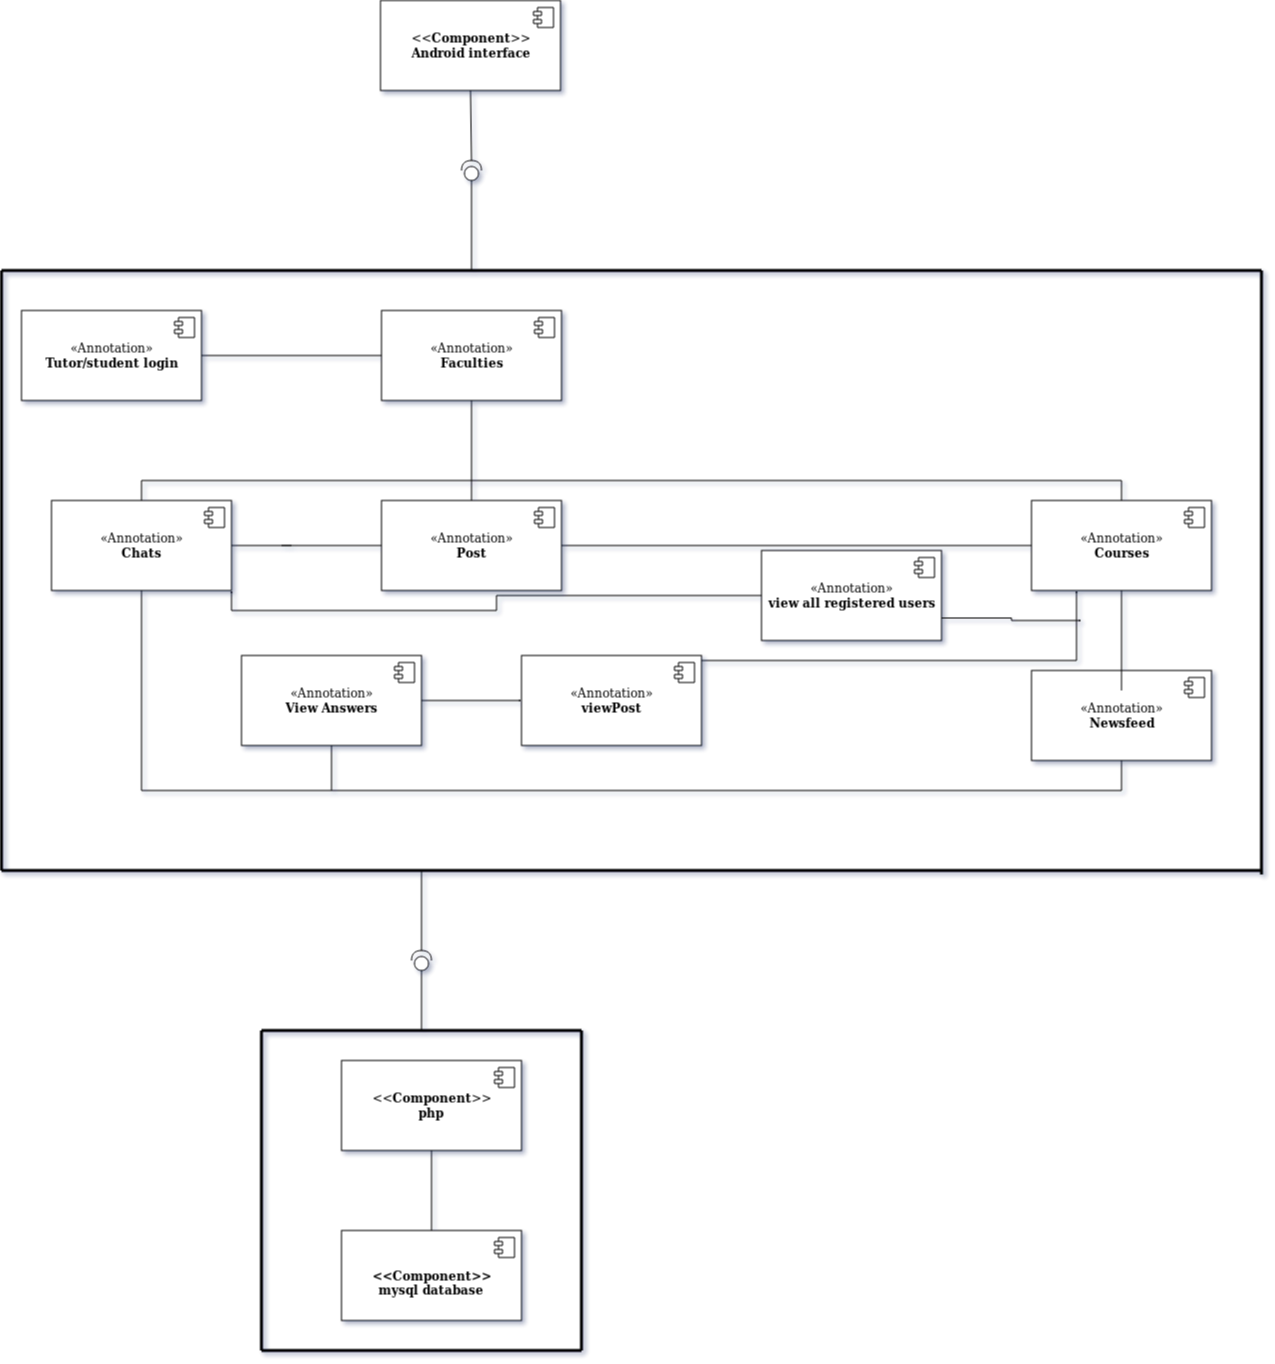

The diagram above was exported from draw.io. Its source (the exported page's mxGraphModel, read from the mxfile embedded in the PNG):
<mxGraphModel dx="1628" dy="1633" grid="1" gridSize="10" guides="1" tooltips="1" connect="1" arrows="1" fold="1" page="1" pageScale="1" pageWidth="827" pageHeight="1169" math="0" shadow="1">
  <root>
    <mxCell id="0" />
    <mxCell id="1" parent="0" />
    <mxCell id="2FSID3qwfWjKybohTjHW-1" value="«Annotation»&lt;br&gt;&lt;b&gt;Tutor/student login&lt;/b&gt;" style="html=1;dropTarget=0;" parent="1" vertex="1">
      <mxGeometry x="-120" y="240" width="180" height="90" as="geometry" />
    </mxCell>
    <mxCell id="2FSID3qwfWjKybohTjHW-2" value="" style="shape=component;jettyWidth=8;jettyHeight=4;" parent="2FSID3qwfWjKybohTjHW-1" vertex="1">
      <mxGeometry x="1" width="20" height="20" relative="1" as="geometry">
        <mxPoint x="-27" y="7" as="offset" />
      </mxGeometry>
    </mxCell>
    <mxCell id="2FSID3qwfWjKybohTjHW-3" value="«Annotation»&lt;br&gt;&lt;b&gt;Faculties&lt;/b&gt;" style="html=1;dropTarget=0;" parent="1" vertex="1">
      <mxGeometry x="240" y="240" width="180" height="90" as="geometry" />
    </mxCell>
    <mxCell id="2FSID3qwfWjKybohTjHW-4" value="" style="shape=component;jettyWidth=8;jettyHeight=4;" parent="2FSID3qwfWjKybohTjHW-3" vertex="1">
      <mxGeometry x="1" width="20" height="20" relative="1" as="geometry">
        <mxPoint x="-27" y="7" as="offset" />
      </mxGeometry>
    </mxCell>
    <mxCell id="2FSID3qwfWjKybohTjHW-5" value="«Annotation»&lt;br&gt;&lt;b&gt;Chats&lt;/b&gt;" style="html=1;dropTarget=0;" parent="1" vertex="1">
      <mxGeometry x="-90" y="430" width="180" height="90" as="geometry" />
    </mxCell>
    <mxCell id="2FSID3qwfWjKybohTjHW-6" value="" style="shape=component;jettyWidth=8;jettyHeight=4;" parent="2FSID3qwfWjKybohTjHW-5" vertex="1">
      <mxGeometry x="1" width="20" height="20" relative="1" as="geometry">
        <mxPoint x="-27" y="7" as="offset" />
      </mxGeometry>
    </mxCell>
    <mxCell id="BqcekS49_ZCp-UYTS0Uh-13" value="" style="edgeStyle=orthogonalEdgeStyle;rounded=0;orthogonalLoop=1;jettySize=auto;html=1;endSize=0;entryX=0.25;entryY=1;entryDx=0;entryDy=0;" edge="1" parent="1" source="2FSID3qwfWjKybohTjHW-7" target="2FSID3qwfWjKybohTjHW-13">
      <mxGeometry relative="1" as="geometry">
        <mxPoint x="640" y="630" as="targetPoint" />
        <Array as="points">
          <mxPoint x="935" y="590" />
        </Array>
      </mxGeometry>
    </mxCell>
    <mxCell id="2FSID3qwfWjKybohTjHW-7" value="&lt;div&gt;«Annotation»&lt;/div&gt;&lt;div&gt;&lt;b&gt;viewPost&lt;/b&gt;&lt;br&gt;&lt;/div&gt;" style="html=1;dropTarget=0;" parent="1" vertex="1">
      <mxGeometry x="380" y="585" width="180" height="90" as="geometry" />
    </mxCell>
    <mxCell id="2FSID3qwfWjKybohTjHW-8" value="" style="shape=component;jettyWidth=8;jettyHeight=4;" parent="2FSID3qwfWjKybohTjHW-7" vertex="1">
      <mxGeometry x="1" width="20" height="20" relative="1" as="geometry">
        <mxPoint x="-27" y="7" as="offset" />
      </mxGeometry>
    </mxCell>
    <mxCell id="BqcekS49_ZCp-UYTS0Uh-14" style="edgeStyle=orthogonalEdgeStyle;rounded=0;orthogonalLoop=1;jettySize=auto;html=1;exitX=1;exitY=0.75;exitDx=0;exitDy=0;endSize=0;" edge="1" parent="1" source="2FSID3qwfWjKybohTjHW-9">
      <mxGeometry relative="1" as="geometry">
        <mxPoint x="940" y="550" as="targetPoint" />
      </mxGeometry>
    </mxCell>
    <mxCell id="BqcekS49_ZCp-UYTS0Uh-18" value="" style="edgeStyle=orthogonalEdgeStyle;rounded=0;orthogonalLoop=1;jettySize=auto;html=1;endSize=0;entryX=1;entryY=1;entryDx=0;entryDy=0;" edge="1" parent="1" source="2FSID3qwfWjKybohTjHW-9" target="2FSID3qwfWjKybohTjHW-5">
      <mxGeometry relative="1" as="geometry">
        <mxPoint x="540" y="525" as="targetPoint" />
      </mxGeometry>
    </mxCell>
    <mxCell id="2FSID3qwfWjKybohTjHW-9" value="«Annotation»&lt;br&gt;&lt;b&gt;view all registered users&lt;br&gt;&lt;/b&gt;" style="html=1;dropTarget=0;" parent="1" vertex="1">
      <mxGeometry x="620" y="480" width="180" height="90" as="geometry" />
    </mxCell>
    <mxCell id="2FSID3qwfWjKybohTjHW-10" value="" style="shape=component;jettyWidth=8;jettyHeight=4;" parent="2FSID3qwfWjKybohTjHW-9" vertex="1">
      <mxGeometry x="1" width="20" height="20" relative="1" as="geometry">
        <mxPoint x="-27" y="7" as="offset" />
      </mxGeometry>
    </mxCell>
    <mxCell id="2FSID3qwfWjKybohTjHW-11" value="«Annotation»&lt;br&gt;&lt;b&gt;Post&lt;/b&gt;" style="html=1;dropTarget=0;" parent="1" vertex="1">
      <mxGeometry x="240" y="430" width="180" height="90" as="geometry" />
    </mxCell>
    <mxCell id="2FSID3qwfWjKybohTjHW-12" value="" style="shape=component;jettyWidth=8;jettyHeight=4;" parent="2FSID3qwfWjKybohTjHW-11" vertex="1">
      <mxGeometry x="1" width="20" height="20" relative="1" as="geometry">
        <mxPoint x="-27" y="7" as="offset" />
      </mxGeometry>
    </mxCell>
    <mxCell id="2FSID3qwfWjKybohTjHW-13" value="«Annotation»&lt;br&gt;&lt;b&gt;Courses&lt;/b&gt;" style="html=1;dropTarget=0;" parent="1" vertex="1">
      <mxGeometry x="890" y="430" width="180" height="90" as="geometry" />
    </mxCell>
    <mxCell id="2FSID3qwfWjKybohTjHW-14" value="" style="shape=component;jettyWidth=8;jettyHeight=4;" parent="2FSID3qwfWjKybohTjHW-13" vertex="1">
      <mxGeometry x="1" width="20" height="20" relative="1" as="geometry">
        <mxPoint x="-27" y="7" as="offset" />
      </mxGeometry>
    </mxCell>
    <mxCell id="BqcekS49_ZCp-UYTS0Uh-7" value="" style="edgeStyle=orthogonalEdgeStyle;rounded=0;orthogonalLoop=1;jettySize=auto;html=1;endSize=0;entryX=0;entryY=0.5;entryDx=0;entryDy=0;" edge="1" parent="1" source="2FSID3qwfWjKybohTjHW-15" target="2FSID3qwfWjKybohTjHW-7">
      <mxGeometry relative="1" as="geometry">
        <mxPoint x="360" y="630" as="targetPoint" />
      </mxGeometry>
    </mxCell>
    <mxCell id="2FSID3qwfWjKybohTjHW-15" value="&lt;div&gt;«Annotation»&lt;/div&gt;&lt;div&gt;&lt;b&gt;View Answers&lt;/b&gt;&lt;br&gt;&lt;/div&gt;" style="html=1;dropTarget=0;" parent="1" vertex="1">
      <mxGeometry x="100" y="585" width="180" height="90" as="geometry" />
    </mxCell>
    <mxCell id="2FSID3qwfWjKybohTjHW-16" value="" style="shape=component;jettyWidth=8;jettyHeight=4;" parent="2FSID3qwfWjKybohTjHW-15" vertex="1">
      <mxGeometry x="1" width="20" height="20" relative="1" as="geometry">
        <mxPoint x="-27" y="7" as="offset" />
      </mxGeometry>
    </mxCell>
    <mxCell id="2FSID3qwfWjKybohTjHW-17" value="«Annotation»&lt;br&gt;&lt;b&gt;Newsfeed&lt;/b&gt;" style="html=1;dropTarget=0;" parent="1" vertex="1">
      <mxGeometry x="890" y="600" width="180" height="90" as="geometry" />
    </mxCell>
    <mxCell id="2FSID3qwfWjKybohTjHW-18" value="" style="shape=component;jettyWidth=8;jettyHeight=4;" parent="2FSID3qwfWjKybohTjHW-17" vertex="1">
      <mxGeometry x="1" width="20" height="20" relative="1" as="geometry">
        <mxPoint x="-27" y="7" as="offset" />
      </mxGeometry>
    </mxCell>
    <mxCell id="2FSID3qwfWjKybohTjHW-20" value="" style="endArrow=none;html=1;entryX=0.5;entryY=1;entryDx=0;entryDy=0;" parent="1" target="2FSID3qwfWjKybohTjHW-5" edge="1">
      <mxGeometry width="50" height="50" relative="1" as="geometry">
        <mxPoint y="720" as="sourcePoint" />
        <mxPoint x="120" y="700" as="targetPoint" />
      </mxGeometry>
    </mxCell>
    <mxCell id="2FSID3qwfWjKybohTjHW-22" value="" style="shape=providedRequiredInterface;html=1;verticalLabelPosition=bottom;direction=north;" parent="1" vertex="1">
      <mxGeometry x="270" y="880" width="20" height="20" as="geometry" />
    </mxCell>
    <mxCell id="2FSID3qwfWjKybohTjHW-36" value="" style="endArrow=none;html=1;entryX=0.5;entryY=1;entryDx=0;entryDy=0;exitX=1;exitY=0.5;exitDx=0;exitDy=0;exitPerimeter=0;" parent="1" target="2FSID3qwfWjKybohTjHW-13" edge="1">
      <mxGeometry width="50" height="50" relative="1" as="geometry">
        <mxPoint x="980" y="600" as="sourcePoint" />
        <mxPoint x="790" y="690" as="targetPoint" />
      </mxGeometry>
    </mxCell>
    <mxCell id="2FSID3qwfWjKybohTjHW-39" value="" style="endArrow=none;html=1;entryX=0;entryY=0.5;entryDx=0;entryDy=0;entryPerimeter=0;exitX=0.5;exitY=0;exitDx=0;exitDy=0;" parent="1" source="2FSID3qwfWjKybohTjHW-17" edge="1">
      <mxGeometry width="50" height="50" relative="1" as="geometry">
        <mxPoint x="740" y="740" as="sourcePoint" />
        <mxPoint x="980" y="620" as="targetPoint" />
      </mxGeometry>
    </mxCell>
    <mxCell id="2FSID3qwfWjKybohTjHW-40" value="" style="endArrow=none;html=1;entryX=0.5;entryY=1;entryDx=0;entryDy=0;" parent="1" target="2FSID3qwfWjKybohTjHW-17" edge="1">
      <mxGeometry width="50" height="50" relative="1" as="geometry">
        <mxPoint x="980" y="720" as="sourcePoint" />
        <mxPoint x="790" y="690" as="targetPoint" />
      </mxGeometry>
    </mxCell>
    <mxCell id="2FSID3qwfWjKybohTjHW-42" value="" style="endArrow=none;html=1;" parent="1" edge="1">
      <mxGeometry width="50" height="50" relative="1" as="geometry">
        <mxPoint y="720" as="sourcePoint" />
        <mxPoint x="980" y="720" as="targetPoint" />
      </mxGeometry>
    </mxCell>
    <mxCell id="2FSID3qwfWjKybohTjHW-43" value="" style="endArrow=none;html=1;entryX=0;entryY=0.5;entryDx=0;entryDy=0;entryPerimeter=0;" parent="1" target="2FSID3qwfWjKybohTjHW-22" edge="1">
      <mxGeometry width="50" height="50" relative="1" as="geometry">
        <mxPoint x="280" y="960" as="sourcePoint" />
        <mxPoint x="790" y="690" as="targetPoint" />
      </mxGeometry>
    </mxCell>
    <mxCell id="2FSID3qwfWjKybohTjHW-45" value="" style="endArrow=none;html=1;exitX=0.5;exitY=1;exitDx=0;exitDy=0;" parent="1" source="2FSID3qwfWjKybohTjHW-15" edge="1">
      <mxGeometry width="50" height="50" relative="1" as="geometry">
        <mxPoint x="340" y="740" as="sourcePoint" />
        <mxPoint x="190" y="720" as="targetPoint" />
      </mxGeometry>
    </mxCell>
    <mxCell id="2FSID3qwfWjKybohTjHW-48" value="" style="endArrow=none;html=1;entryX=0;entryY=0.5;entryDx=0;entryDy=0;" parent="1" target="2FSID3qwfWjKybohTjHW-11" edge="1">
      <mxGeometry width="50" height="50" relative="1" as="geometry">
        <mxPoint x="140" y="475" as="sourcePoint" />
        <mxPoint x="390" y="460" as="targetPoint" />
      </mxGeometry>
    </mxCell>
    <mxCell id="2FSID3qwfWjKybohTjHW-50" value="" style="endArrow=none;html=1;exitX=1;exitY=0.5;exitDx=0;exitDy=0;exitPerimeter=0;entryX=1;entryY=0.5;entryDx=0;entryDy=0;" parent="1" target="2FSID3qwfWjKybohTjHW-5" edge="1">
      <mxGeometry width="50" height="50" relative="1" as="geometry">
        <mxPoint x="150" y="475" as="sourcePoint" />
        <mxPoint x="390" y="460" as="targetPoint" />
      </mxGeometry>
    </mxCell>
    <mxCell id="2FSID3qwfWjKybohTjHW-51" value="" style="endArrow=none;html=1;entryX=1;entryY=0.5;entryDx=0;entryDy=0;" parent="1" target="2FSID3qwfWjKybohTjHW-11" edge="1">
      <mxGeometry width="50" height="50" relative="1" as="geometry">
        <mxPoint x="810" y="475" as="sourcePoint" />
        <mxPoint x="390" y="460" as="targetPoint" />
      </mxGeometry>
    </mxCell>
    <mxCell id="2FSID3qwfWjKybohTjHW-53" value="" style="endArrow=none;html=1;entryX=0.5;entryY=1;entryDx=0;entryDy=0;" parent="1" target="2FSID3qwfWjKybohTjHW-3" edge="1">
      <mxGeometry width="50" height="50" relative="1" as="geometry">
        <mxPoint x="330" y="400" as="sourcePoint" />
        <mxPoint x="390" y="460" as="targetPoint" />
      </mxGeometry>
    </mxCell>
    <mxCell id="2FSID3qwfWjKybohTjHW-55" value="" style="endArrow=none;html=1;entryX=0;entryY=0.5;entryDx=0;entryDy=0;entryPerimeter=0;" parent="1" edge="1">
      <mxGeometry width="50" height="50" relative="1" as="geometry">
        <mxPoint x="330" y="430" as="sourcePoint" />
        <mxPoint x="330" y="400" as="targetPoint" />
      </mxGeometry>
    </mxCell>
    <mxCell id="2FSID3qwfWjKybohTjHW-56" value="" style="endArrow=none;html=1;" parent="1" edge="1">
      <mxGeometry width="50" height="50" relative="1" as="geometry">
        <mxPoint y="410" as="sourcePoint" />
        <mxPoint x="330" y="410" as="targetPoint" />
      </mxGeometry>
    </mxCell>
    <mxCell id="2FSID3qwfWjKybohTjHW-58" value="" style="endArrow=none;html=1;exitX=0;exitY=0.5;exitDx=0;exitDy=0;" parent="1" source="2FSID3qwfWjKybohTjHW-3" target="2FSID3qwfWjKybohTjHW-1" edge="1">
      <mxGeometry width="50" height="50" relative="1" as="geometry">
        <mxPoint x="230" y="285" as="sourcePoint" />
        <mxPoint x="390" y="310" as="targetPoint" />
      </mxGeometry>
    </mxCell>
    <mxCell id="2FSID3qwfWjKybohTjHW-59" value="" style="endArrow=none;html=1;" parent="1" edge="1">
      <mxGeometry width="50" height="50" relative="1" as="geometry">
        <mxPoint x="980" y="410" as="sourcePoint" />
        <mxPoint x="330" y="410" as="targetPoint" />
      </mxGeometry>
    </mxCell>
    <mxCell id="2FSID3qwfWjKybohTjHW-60" value="" style="endArrow=none;html=1;entryX=0.5;entryY=0;entryDx=0;entryDy=0;" parent="1" target="2FSID3qwfWjKybohTjHW-13" edge="1">
      <mxGeometry width="50" height="50" relative="1" as="geometry">
        <mxPoint x="980" y="410" as="sourcePoint" />
        <mxPoint x="750" y="430" as="targetPoint" />
      </mxGeometry>
    </mxCell>
    <mxCell id="2FSID3qwfWjKybohTjHW-62" value="" style="endArrow=none;html=1;entryX=0;entryY=0.5;entryDx=0;entryDy=0;" parent="1" target="2FSID3qwfWjKybohTjHW-13" edge="1">
      <mxGeometry width="50" height="50" relative="1" as="geometry">
        <mxPoint x="810" y="475" as="sourcePoint" />
        <mxPoint x="750" y="430" as="targetPoint" />
      </mxGeometry>
    </mxCell>
    <mxCell id="2FSID3qwfWjKybohTjHW-65" value="" style="endArrow=none;html=1;exitX=0.5;exitY=0;exitDx=0;exitDy=0;" parent="1" source="2FSID3qwfWjKybohTjHW-5" edge="1">
      <mxGeometry width="50" height="50" relative="1" as="geometry">
        <mxPoint x="-180" y="480" as="sourcePoint" />
        <mxPoint y="410" as="targetPoint" />
      </mxGeometry>
    </mxCell>
    <mxCell id="y-jDfm6EK3m44Eu2OrVa-4" value="" style="endArrow=none;html=1;strokeWidth=3;" parent="1" edge="1">
      <mxGeometry width="50" height="50" relative="1" as="geometry">
        <mxPoint x="-140" y="200" as="sourcePoint" />
        <mxPoint x="1120" y="200" as="targetPoint" />
      </mxGeometry>
    </mxCell>
    <mxCell id="y-jDfm6EK3m44Eu2OrVa-5" value="" style="endArrow=none;html=1;strokeWidth=3;" parent="1" edge="1">
      <mxGeometry width="50" height="50" relative="1" as="geometry">
        <mxPoint x="1120" y="804" as="sourcePoint" />
        <mxPoint x="1120" y="200" as="targetPoint" />
      </mxGeometry>
    </mxCell>
    <mxCell id="y-jDfm6EK3m44Eu2OrVa-6" value="" style="endArrow=none;html=1;strokeWidth=3;" parent="1" edge="1">
      <mxGeometry width="50" height="50" relative="1" as="geometry">
        <mxPoint x="-140" y="800" as="sourcePoint" />
        <mxPoint x="1120" y="800" as="targetPoint" />
      </mxGeometry>
    </mxCell>
    <mxCell id="y-jDfm6EK3m44Eu2OrVa-7" value="" style="endArrow=none;html=1;strokeWidth=3;" parent="1" edge="1">
      <mxGeometry width="50" height="50" relative="1" as="geometry">
        <mxPoint x="-140" y="800" as="sourcePoint" />
        <mxPoint x="-140" y="200" as="targetPoint" />
      </mxGeometry>
    </mxCell>
    <mxCell id="y-jDfm6EK3m44Eu2OrVa-10" value="&lt;div&gt;&amp;lt;&amp;lt;&lt;b&gt;Component&lt;/b&gt;&amp;gt;&amp;gt;&lt;/div&gt;&lt;div&gt;&lt;b&gt;Android interface&lt;/b&gt;&lt;br&gt;&lt;/div&gt;" style="html=1;dropTarget=0;" parent="1" vertex="1">
      <mxGeometry x="239" y="-70" width="180" height="90" as="geometry" />
    </mxCell>
    <mxCell id="y-jDfm6EK3m44Eu2OrVa-11" value="" style="shape=component;jettyWidth=8;jettyHeight=4;" parent="y-jDfm6EK3m44Eu2OrVa-10" vertex="1">
      <mxGeometry x="1" width="20" height="20" relative="1" as="geometry">
        <mxPoint x="-27" y="7" as="offset" />
      </mxGeometry>
    </mxCell>
    <mxCell id="y-jDfm6EK3m44Eu2OrVa-12" value="" style="shape=providedRequiredInterface;html=1;verticalLabelPosition=bottom;direction=north;" parent="1" vertex="1">
      <mxGeometry x="320" y="90" width="20" height="20" as="geometry" />
    </mxCell>
    <mxCell id="y-jDfm6EK3m44Eu2OrVa-13" value="" style="endArrow=none;html=1;strokeWidth=1;entryX=0.5;entryY=1;entryDx=0;entryDy=0;exitX=1;exitY=0.5;exitDx=0;exitDy=0;exitPerimeter=0;" parent="1" source="y-jDfm6EK3m44Eu2OrVa-12" target="y-jDfm6EK3m44Eu2OrVa-10" edge="1">
      <mxGeometry width="50" height="50" relative="1" as="geometry">
        <mxPoint x="350" y="150" as="sourcePoint" />
        <mxPoint x="400" y="100" as="targetPoint" />
      </mxGeometry>
    </mxCell>
    <mxCell id="y-jDfm6EK3m44Eu2OrVa-14" value="" style="endArrow=none;html=1;strokeWidth=1;entryX=0;entryY=0.5;entryDx=0;entryDy=0;entryPerimeter=0;" parent="1" target="y-jDfm6EK3m44Eu2OrVa-12" edge="1">
      <mxGeometry width="50" height="50" relative="1" as="geometry">
        <mxPoint x="330" y="200" as="sourcePoint" />
        <mxPoint x="400" y="100" as="targetPoint" />
      </mxGeometry>
    </mxCell>
    <mxCell id="y-jDfm6EK3m44Eu2OrVa-15" value="" style="endArrow=none;html=1;strokeWidth=1;" parent="1" edge="1">
      <mxGeometry width="50" height="50" relative="1" as="geometry">
        <mxPoint x="280" y="880" as="sourcePoint" />
        <mxPoint x="280" y="800" as="targetPoint" />
      </mxGeometry>
    </mxCell>
    <mxCell id="y-jDfm6EK3m44Eu2OrVa-16" value="&lt;br&gt;&lt;div&gt;&lt;b&gt;&amp;lt;&amp;lt;Component&amp;gt;&amp;gt;&lt;/b&gt;&lt;/div&gt;&lt;div&gt;&lt;b&gt;mysql database&lt;br&gt;&lt;/b&gt;&lt;/div&gt;" style="html=1;dropTarget=0;" parent="1" vertex="1">
      <mxGeometry x="200" y="1160" width="180" height="90" as="geometry" />
    </mxCell>
    <mxCell id="y-jDfm6EK3m44Eu2OrVa-17" value="" style="shape=component;jettyWidth=8;jettyHeight=4;" parent="y-jDfm6EK3m44Eu2OrVa-16" vertex="1">
      <mxGeometry x="1" width="20" height="20" relative="1" as="geometry">
        <mxPoint x="-27" y="7" as="offset" />
      </mxGeometry>
    </mxCell>
    <mxCell id="y-jDfm6EK3m44Eu2OrVa-18" value="&lt;div&gt;&amp;lt;&amp;lt;&lt;b&gt;Component&lt;/b&gt;&amp;gt;&amp;gt;&lt;/div&gt;&lt;div&gt;&lt;b&gt;php&lt;/b&gt;&lt;br&gt;&lt;/div&gt;" style="html=1;dropTarget=0;" parent="1" vertex="1">
      <mxGeometry x="200" y="990" width="180" height="90" as="geometry" />
    </mxCell>
    <mxCell id="y-jDfm6EK3m44Eu2OrVa-19" value="" style="shape=component;jettyWidth=8;jettyHeight=4;" parent="y-jDfm6EK3m44Eu2OrVa-18" vertex="1">
      <mxGeometry x="1" width="20" height="20" relative="1" as="geometry">
        <mxPoint x="-27" y="7" as="offset" />
      </mxGeometry>
    </mxCell>
    <mxCell id="y-jDfm6EK3m44Eu2OrVa-20" value="" style="endArrow=none;html=1;strokeWidth=1;exitX=0.5;exitY=0;exitDx=0;exitDy=0;entryX=0.5;entryY=1;entryDx=0;entryDy=0;" parent="1" source="y-jDfm6EK3m44Eu2OrVa-16" target="y-jDfm6EK3m44Eu2OrVa-18" edge="1">
      <mxGeometry width="50" height="50" relative="1" as="geometry">
        <mxPoint x="350" y="1090" as="sourcePoint" />
        <mxPoint x="400" y="1040" as="targetPoint" />
      </mxGeometry>
    </mxCell>
    <mxCell id="y-jDfm6EK3m44Eu2OrVa-21" value="" style="endArrow=none;html=1;strokeWidth=3;" parent="1" edge="1">
      <mxGeometry width="50" height="50" relative="1" as="geometry">
        <mxPoint x="440" y="1280" as="sourcePoint" />
        <mxPoint x="440" y="960" as="targetPoint" />
      </mxGeometry>
    </mxCell>
    <mxCell id="y-jDfm6EK3m44Eu2OrVa-23" value="" style="endArrow=none;html=1;strokeWidth=3;" parent="1" edge="1">
      <mxGeometry width="50" height="50" relative="1" as="geometry">
        <mxPoint x="120" y="960" as="sourcePoint" />
        <mxPoint x="440" y="960" as="targetPoint" />
      </mxGeometry>
    </mxCell>
    <mxCell id="y-jDfm6EK3m44Eu2OrVa-24" value="" style="endArrow=none;html=1;strokeWidth=3;" parent="1" edge="1">
      <mxGeometry width="50" height="50" relative="1" as="geometry">
        <mxPoint x="120" y="960" as="sourcePoint" />
        <mxPoint x="120" y="1280" as="targetPoint" />
      </mxGeometry>
    </mxCell>
    <mxCell id="y-jDfm6EK3m44Eu2OrVa-25" value="" style="endArrow=none;html=1;strokeWidth=3;" parent="1" edge="1">
      <mxGeometry width="50" height="50" relative="1" as="geometry">
        <mxPoint x="440" y="1280" as="sourcePoint" />
        <mxPoint x="120" y="1280" as="targetPoint" />
      </mxGeometry>
    </mxCell>
  </root>
</mxGraphModel>